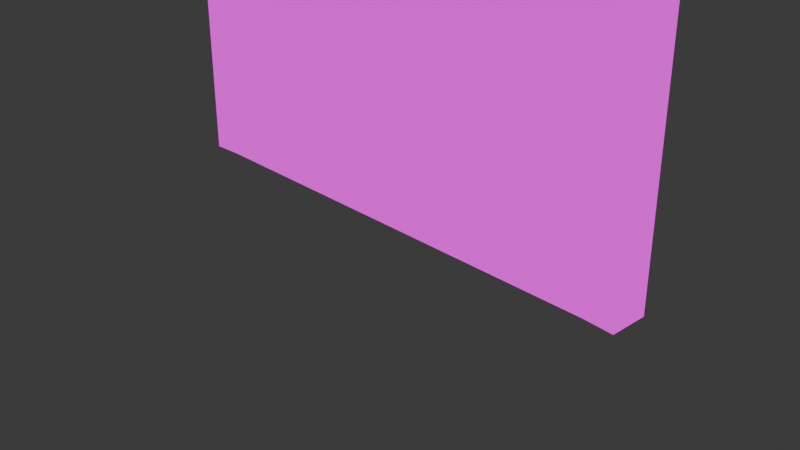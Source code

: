 # Source: Door-Close.blend  (saved by Blender 4.1.24; exported with 4.5.12 LTS)
import bpy
from mathutils import Matrix  # noqa: F401  (used for matrix-valued properties, if any)

bpy.ops.wm.read_factory_settings(use_empty=True)
scene = bpy.context.scene
scene.name = 'Scene'

# ---- collections
col_collection = bpy.data.collections.new('Collection'); scene.collection.children.link(col_collection)

# ---- images (referenced by path relative to the original .blend; pixels are not part of the script)
import os
ASSET_DIR = os.environ.get("B2B_ASSET_DIR", "")  # directory of the original .blend (textures are referenced by path, not embedded)
HERE = os.path.dirname(os.path.abspath(__file__))  # packed textures are extracted next to this script under _unpacked/

def load_image(name, relpath, width, height, colorspace="sRGB"):
    """Load a texture the original file referenced (path relative to the .blend, or extracted next to this script)."""
    p = next((c for c in (os.path.join(HERE, relpath), os.path.join(ASSET_DIR, relpath)) if relpath and os.path.exists(c)), "")
    if p:
        img = bpy.data.images.load(p, check_existing=True)
        img.name = name
    else:  # same state as the original file: an image datablock whose file is absent (Cycles renders it pink)
        img = bpy.data.images.new(name, width, height)
        img.source = "FILE"
        img.filepath = "//" + (relpath or name)
    img.colorspace_settings.name = colorspace
    return img
img_tex_char = load_image('Tex_char', '', 1024, 1024, 'sRGB')

# ---- materials (node trees are filled in below, after node groups)
mat_material_022 = bpy.data.materials.new('Material.022')
mat_material_022.use_transparent_shadow = False

# ---- material node trees
mat_material_022.use_nodes = True; mat_material_022.node_tree.nodes.clear()
_N = mat_material_022.node_tree.nodes; _L = mat_material_022.node_tree.links
n0 = _N.new('ShaderNodeOutputMaterial'); n0.name = 'Material Output'; n0.location = (280, 300)
n1 = _N.new('ShaderNodeEmission'); n1.name = 'Emission'; n1.location = (0, 300)
n2 = _N.new('ShaderNodeTexImage'); n2.name = 'Image Texture'; n2.location = (-290, 275)
n2.image = img_tex_char
_L.new(n1.outputs[0], n0.inputs[0])
_L.new(n2.outputs[0], n1.inputs[0])
n0.is_active_output = True

# ---- world
world_world = bpy.data.worlds.new('World'); scene.world = world_world
world_world.use_nodes = True; world_world.node_tree.nodes.clear()
_N = world_world.node_tree.nodes; _L = world_world.node_tree.links
n0 = _N.new('ShaderNodeOutputWorld'); n0.name = 'World Output'; n0.location = (300, 300)
n1 = _N.new('ShaderNodeBackground'); n1.name = 'Background'; n1.location = (10, 300)
n1.inputs[0].default_value = (0.05088, 0.05088, 0.05088, 1.0)
_L.new(n1.outputs[0], n0.inputs[0])
n0.is_active_output = True
world_world.color = (0.05088, 0.05088, 0.05088)
world_world.use_sun_shadow = False
world_world.sun_shadow_jitter_overblur = 0.0

# ---- cameras
cam_camera = bpy.data.cameras.new('Camera')
cam_camera.clip_end = 100.0
cam_camera.ortho_scale = 7.314

# ---- lights
light_light = bpy.data.lights.new('Light', 'POINT')
light_light.transmission_factor = 0.0
light_light.energy = 1000.0
light_light.shadow_soft_size = 0.1
light_light.shadow_maximum_resolution = 0.006
light_light.use_absolute_resolution = True

# ---- meshes
me_cube_001 = bpy.data.meshes.new('Cube.001')
me_cube_001.from_pydata([], [], [])
_uv = me_cube_001.uv_layers.new(name='UVMap')
_uv.uv.foreach_set('vector', [])
me_cube_001.materials.append(mat_material_022)
me_cube_001.update()
me_cube_002 = bpy.data.meshes.new('Cube.002')
me_cube_002.from_pydata([(-2.5, 0.0, 0.1899), (-2.5, 10.0, 0.1899), (-2.5, 0.0, -0.1899), (-2.5, 10.0, -0.1899), (2.5, 0.0, 0.1899), (2.5, 10.0, 0.1899), (2.5, 0.0, -0.1899), (2.5, 10.0, -0.1899), (2.125, 5.248, 0.3072), (1.958, 5.178, 0.3072), (1.889, 5.011, 0.3072), (1.958, 4.844, 0.3072), (2.125, 4.774, 0.3072), (2.293, 4.844, 0.3072), (2.362, 5.011, 0.3072), (2.293, 5.178, 0.3072), (2.009, 5.128, 0.4705), (2.125, 5.176, 0.4705), (1.961, 5.011, 0.4705), (2.009, 4.895, 0.4705), (2.125, 4.846, 0.4705), (2.242, 4.895, 0.4705), (2.29, 5.011, 0.4705), (2.242, 5.128, 0.4705), (2.0, 5.137, 0.1907), (2.125, 5.189, 0.1907), (1.948, 5.011, 0.1907), (2.0, 4.886, 0.1907), (2.125, 4.834, 0.1907), (2.251, 4.886, 0.1907), (2.303, 5.011, 0.1907), (2.251, 5.137, 0.1907), (2.125, 5.237, -0.3087), (2.293, 5.167, -0.3087), (2.362, 5.0, -0.3087), (2.293, 4.833, -0.3087), (2.125, 4.763, -0.3087), (1.958, 4.833, -0.3087), (1.889, 5.0, -0.3087), (1.958, 5.167, -0.3087), (2.242, 5.116, -0.4721), (2.125, 5.165, -0.4721), (2.29, 5.0, -0.4721), (2.242, 4.884, -0.4721), (2.125, 4.835, -0.4721), (2.009, 4.884, -0.4721), (1.961, 5.0, -0.4721), (2.009, 5.116, -0.4721), (2.251, 5.126, -0.1923), (2.125, 5.178, -0.1923), (2.303, 5.0, -0.1923), (2.251, 4.874, -0.1923), (2.125, 4.822, -0.1923), (2.0, 4.874, -0.1923), (1.948, 5.0, -0.1923), (2.0, 5.126, -0.1923)], [], [(0, 1, 3, 2), (2, 3, 7, 6), (6, 7, 5, 4), (4, 5, 1, 0), (2, 6, 4, 0), (7, 3, 1, 5), (12, 11, 27, 28), (16, 18, 19, 20, 21, 22, 23, 17), (12, 13, 21, 20), (10, 11, 19, 18), (8, 9, 16, 17), (15, 8, 17, 23), (13, 14, 22, 21), (11, 12, 20, 19), (9, 10, 18, 16), (14, 15, 23, 22), (24, 25, 31, 30, 29, 28, 27, 26), (10, 9, 24, 26), (15, 14, 30, 31), (13, 12, 28, 29), (11, 10, 26, 27), (9, 8, 25, 24), (8, 15, 31, 25), (14, 13, 29, 30), (36, 35, 51, 52), (40, 42, 43, 44, 45, 46, 47, 41), (36, 37, 45, 44), (34, 35, 43, 42), (32, 33, 40, 41), (39, 32, 41, 47), (37, 38, 46, 45), (35, 36, 44, 43), (33, 34, 42, 40), (38, 39, 47, 46), (48, 49, 55, 54, 53, 52, 51, 50), (34, 33, 48, 50), (39, 38, 54, 55), (37, 36, 52, 53), (35, 34, 50, 51), (33, 32, 49, 48), (32, 39, 55, 49), (38, 37, 53, 54)])
_uv = me_cube_002.uv_layers.new(name='UVMap')
_uv.uv.foreach_set('vector', [0.7725, 0.2736, 0.7725, 0.0472, 0.8108, 0.0472, 0.8108, 0.2736, 0.698, 0.04732, 0.6971, 0.9577, 0.2195, 0.9558, 0.2204, 0.04548, 0.8108, 0.5, 0.8108, 0.7264, 0.7725, 0.7264, 0.7725, 0.5, 0.698, 0.04732, 0.6971, 0.9577, 0.2195, 0.9558, 0.2204, 0.04548, 0.8108, 0.2736, 0.8108, 0.5, 0.7725, 0.5, 0.7725, 0.2736, 0.8108, 0.7264, 0.8108, 0.9528, 0.7725, 0.9528, 0.7725, 0.7264, 0.1197, 0.3297, 0.1197, 0.3185, 0.1424, 0.3184, 0.1425, 0.3271, 0.1048, 0.4587, 0.1073, 0.4631, 0.1032, 0.4663, 0.095, 0.4663, 0.08746, 0.4631, 0.08501, 0.4587, 0.08909, 0.4555, 0.0973, 0.4555, 0.1197, 0.3297, 0.1198, 0.341, 0.08788, 0.3356, 0.08791, 0.3276, 0.1197, 0.3113, 0.1197, 0.3185, 0.08793, 0.3196, 0.08793, 0.3145, 0.1197, 0.2927, 0.1197, 0.3041, 0.08788, 0.3095, 0.08778, 0.3014, 0.1197, 0.2812, 0.1197, 0.2927, 0.08778, 0.3014, 0.08766, 0.2934, 0.1198, 0.341, 0.1198, 0.3483, 0.08784, 0.3407, 0.08788, 0.3356, 0.1197, 0.3185, 0.1197, 0.3297, 0.08791, 0.3276, 0.08793, 0.3196, 0.1197, 0.3041, 0.1197, 0.3113, 0.08793, 0.3145, 0.08788, 0.3095, 0.1198, 0.3483, 0.1198, 0.3556, 0.08776, 0.3458, 0.08784, 0.3407, 0.1431, 0.4515, 0.1342, 0.4515, 0.1261, 0.4481, 0.1235, 0.4433, 0.1279, 0.4399, 0.1367, 0.4399, 0.1448, 0.4433, 0.1475, 0.4481, 0.1197, 0.3113, 0.1197, 0.3041, 0.1425, 0.3074, 0.1424, 0.3129, 0.1198, 0.3556, 0.1198, 0.3483, 0.1426, 0.3413, 0.1427, 0.3468, 0.1198, 0.341, 0.1197, 0.3297, 0.1425, 0.3271, 0.1425, 0.3358, 0.1197, 0.3185, 0.1197, 0.3113, 0.1424, 0.3129, 0.1424, 0.3184, 0.1197, 0.3041, 0.1197, 0.2927, 0.1426, 0.2987, 0.1425, 0.3074, 0.1197, 0.2927, 0.1197, 0.2812, 0.1427, 0.29, 0.1426, 0.2987, 0.1198, 0.3483, 0.1198, 0.341, 0.1425, 0.3358, 0.1426, 0.3413, 0.1197, 0.3815, 0.1198, 0.3702, 0.1425, 0.3754, 0.1425, 0.3841, 0.1433, 0.4678, 0.1457, 0.4723, 0.1417, 0.4755, 0.1334, 0.4755, 0.1259, 0.4723, 0.1235, 0.4678, 0.1275, 0.4647, 0.1358, 0.4647, 0.1197, 0.3815, 0.1197, 0.3928, 0.08793, 0.3916, 0.08791, 0.3836, 0.1198, 0.3629, 0.1198, 0.3702, 0.08788, 0.3756, 0.08784, 0.3705, 0.1197, 0.4186, 0.1197, 0.4301, 0.08766, 0.4178, 0.08778, 0.4098, 0.1197, 0.4072, 0.1197, 0.4186, 0.08778, 0.4098, 0.08788, 0.4018, 0.1197, 0.3928, 0.1197, 0.3999, 0.08793, 0.3967, 0.08793, 0.3916, 0.1198, 0.3702, 0.1197, 0.3815, 0.08791, 0.3836, 0.08788, 0.3756, 0.1198, 0.3556, 0.1198, 0.3629, 0.08784, 0.3705, 0.08776, 0.3654, 0.1197, 0.3999, 0.1197, 0.4072, 0.08788, 0.4018, 0.08793, 0.3967, 0.08941, 0.4299, 0.09826, 0.4299, 0.1064, 0.4333, 0.109, 0.4381, 0.1046, 0.4415, 0.09578, 0.4415, 0.08765, 0.4381, 0.08501, 0.4333, 0.1198, 0.3629, 0.1198, 0.3556, 0.1427, 0.3644, 0.1426, 0.3699, 0.1197, 0.4072, 0.1197, 0.3999, 0.1424, 0.3983, 0.1425, 0.4038, 0.1197, 0.3928, 0.1197, 0.3815, 0.1425, 0.3841, 0.1424, 0.3928, 0.1198, 0.3702, 0.1198, 0.3629, 0.1426, 0.3699, 0.1425, 0.3754, 0.1197, 0.4301, 0.1197, 0.4186, 0.1426, 0.4125, 0.1427, 0.4212, 0.1197, 0.4186, 0.1197, 0.4072, 0.1425, 0.4038, 0.1426, 0.4125, 0.1197, 0.3999, 0.1197, 0.3928, 0.1424, 0.3928, 0.1424, 0.3983])
me_cube_002.materials.append(mat_material_022)
me_cube_002.update()
me_cube_002.normals_split_custom_set([tuple(v) for v in zip(*[iter([-1.0, 0.0, 0.0, -1.0, 0.0, 0.0, -1.0, 0.0, 0.0, -1.0, 0.0, 0.0, 0.0, 0.0, -1.0, 0.0, 0.0, -1.0, 0.0, 0.0, -1.0, 0.0, 0.0, -1.0, 1.0, 0.0, 0.0, 1.0, 0.0, 0.0, 1.0, 0.0, 0.0, 1.0, 0.0, 0.0, 0.0, 0.0, 1.0, 0.0, 0.0, 1.0, 0.0, 0.0, 1.0, 0.0, 0.0, 1.0, 0.0, -1.0, 0.0, 0.0, -1.0, 0.0, 0.0, -1.0, 0.0, 0.0, -1.0, 0.0, 0.0, 1.0, 0.0, 0.0, 1.0, 0.0, 0.0, 1.0, 0.0, 0.0, 1.0, 0.0, -0.3465, -0.8365, -0.4245, -0.3465, -0.8365, -0.4245, -0.3465, -0.8365, -0.4245, -0.3465, -0.8365, -0.4245, -7.285e-08, 0.0, 1.0, -7.285e-08, 0.0, 1.0, -7.285e-08, 0.0, 1.0, -7.285e-08, 0.0, 1.0, -7.285e-08, 0.0, 1.0, -7.285e-08, 0.0, 1.0, -7.285e-08, 0.0, 1.0, -7.285e-08, 0.0, 1.0, 0.3545, -0.8557, 0.3769, 0.3545, -0.8557, 0.3769, 0.3545, -0.8557, 0.3769, 0.3545, -0.8557, 0.3769, -0.8557, -0.3545, 0.3769, -0.8557, -0.3545, 0.3769, -0.8557, -0.3545, 0.3769, -0.8557, -0.3545, 0.3769, -0.3545, 0.8557, 0.3769, -0.3545, 0.8557, 0.3769, -0.3545, 0.8557, 0.3769, -0.3545, 0.8557, 0.3769, 0.3545, 0.8557, 0.3769, 0.3545, 0.8557, 0.3769, 0.3545, 0.8557, 0.3769, 0.3545, 0.8557, 0.3769, 0.8557, -0.3545, 0.3769, 0.8557, -0.3545, 0.3769, 0.8557, -0.3545, 0.3769, 0.8557, -0.3545, 0.3769, -0.3545, -0.8557, 0.3769, -0.3545, -0.8557, 0.3769, -0.3545, -0.8557, 0.3769, -0.3545, -0.8557, 0.3769, -0.8557, 0.3545, 0.3769, -0.8557, 0.3545, 0.3769, -0.8557, 0.3545, 0.3769, -0.8557, 0.3545, 0.3769, 0.8557, 0.3545, 0.3769, 0.8557, 0.3545, 0.3769, 0.8557, 0.3545, 0.3769, 0.8557, 0.3545, 0.3769, -2.089e-08, 0.0, -1.0, -2.089e-08, 0.0, -1.0, -2.089e-08, 0.0, -1.0, -2.089e-08, 0.0, -1.0, -2.089e-08, 0.0, -1.0, -2.089e-08, 0.0, -1.0, -2.089e-08, 0.0, -1.0, -2.089e-08, 0.0, -1.0, -0.8365, 0.3465, -0.4245, -0.8365, 0.3465, -0.4245, -0.8365, 0.3465, -0.4245, -0.8365, 0.3465, -0.4245, 0.8365, 0.3465, -0.4245, 0.8365, 0.3465, -0.4245, 0.8365, 0.3465, -0.4245, 0.8365, 0.3465, -0.4245, 0.3465, -0.8365, -0.4245, 0.3465, -0.8365, -0.4245, 0.3465, -0.8365, -0.4245, 0.3465, -0.8365, -0.4245, -0.8365, -0.3465, -0.4245, -0.8365, -0.3465, -0.4245, -0.8365, -0.3465, -0.4245, -0.8365, -0.3465, -0.4245, -0.3465, 0.8365, -0.4245, -0.3465, 0.8365, -0.4245, -0.3465, 0.8365, -0.4245, -0.3465, 0.8365, -0.4245, 0.3465, 0.8365, -0.4245, 0.3465, 0.8365, -0.4245, 0.3465, 0.8365, -0.4245, 0.3465, 0.8365, -0.4245, 0.8365, -0.3465, -0.4245, 0.8365, -0.3465, -0.4245, 0.8365, -0.3465, -0.4245, 0.8365, -0.3465, -0.4245, 0.3465, -0.8365, 0.4245, 0.3465, -0.8365, 0.4245, 0.3465, -0.8365, 0.4245, 0.3465, -0.8365, 0.4245, 7.285e-08, 0.0, -1.0, 7.285e-08, 0.0, -1.0, 7.285e-08, 0.0, -1.0, 7.285e-08, 0.0, -1.0, 7.285e-08, 0.0, -1.0, 7.285e-08, 0.0, -1.0, 7.285e-08, 0.0, -1.0, 7.285e-08, 0.0, -1.0, -0.3545, -0.8557, -0.3769, -0.3545, -0.8557, -0.3769, -0.3545, -0.8557, -0.3769, -0.3545, -0.8557, -0.3769, 0.8557, -0.3545, -0.3769, 0.8557, -0.3545, -0.3769, 0.8557, -0.3545, -0.3769, 0.8557, -0.3545, -0.3769, 0.3545, 0.8557, -0.3769, 0.3545, 0.8557, -0.3769, 0.3545, 0.8557, -0.3769, 0.3545, 0.8557, -0.3769, -0.3545, 0.8557, -0.3769, -0.3545, 0.8557, -0.3769, -0.3545, 0.8557, -0.3769, -0.3545, 0.8557, -0.3769, -0.8557, -0.3545, -0.3769, -0.8557, -0.3545, -0.3769, -0.8557, -0.3545, -0.3769, -0.8557, -0.3545, -0.3769, 0.3545, -0.8557, -0.3769, 0.3545, -0.8557, -0.3769, 0.3545, -0.8557, -0.3769, 0.3545, -0.8557, -0.3769, 0.8557, 0.3545, -0.3769, 0.8557, 0.3545, -0.3769, 0.8557, 0.3545, -0.3769, 0.8557, 0.3545, -0.3769, -0.8557, 0.3545, -0.3769, -0.8557, 0.3545, -0.3769, -0.8557, 0.3545, -0.3769, -0.8557, 0.3545, -0.3769, 0.0, 0.0, 1.0, 0.0, 0.0, 1.0, 0.0, 0.0, 1.0, 0.0, 0.0, 1.0, 0.0, 0.0, 1.0, 0.0, 0.0, 1.0, 0.0, 0.0, 1.0, 0.0, 0.0, 1.0, 0.8365, 0.3465, 0.4245, 0.8365, 0.3465, 0.4245, 0.8365, 0.3465, 0.4245, 0.8365, 0.3465, 0.4245, -0.8365, 0.3465, 0.4245, -0.8365, 0.3465, 0.4245, -0.8365, 0.3465, 0.4245, -0.8365, 0.3465, 0.4245, -0.3465, -0.8365, 0.4245, -0.3465, -0.8365, 0.4245, -0.3465, -0.8365, 0.4245, -0.3465, -0.8365, 0.4245, 0.8365, -0.3465, 0.4245, 0.8365, -0.3465, 0.4245, 0.8365, -0.3465, 0.4245, 0.8365, -0.3465, 0.4245, 0.3465, 0.8365, 0.4245, 0.3465, 0.8365, 0.4245, 0.3465, 0.8365, 0.4245, 0.3465, 0.8365, 0.4245, -0.3465, 0.8365, 0.4245, -0.3465, 0.8365, 0.4245, -0.3465, 0.8365, 0.4245, -0.3465, 0.8365, 0.4245, -0.8365, -0.3465, 0.4245, -0.8365, -0.3465, 0.4245, -0.8365, -0.3465, 0.4245, -0.8365, -0.3465, 0.4245])] * 3)])
me_cube_003 = bpy.data.meshes.new('Cube.003')
me_cube_003.from_pydata([(-2.5, 0.0, 0.1899), (-2.5, 10.0, 0.1899), (-2.5, 0.0, -0.1899), (-2.5, 10.0, -0.1899), (2.5, 0.0, 0.1899), (2.5, 10.0, 0.1899), (2.5, 0.0, -0.1899), (2.5, 10.0, -0.1899), (-2.835, 0.003445, 0.2154), (-2.835, 10.27, 0.2154), (-2.835, 0.003445, -0.2154), (-2.835, 10.27, -0.2154), (2.835, 0.003445, 0.2154), (2.835, 10.27, 0.2154), (2.835, 10.27, -0.2154), (2.835, 0.003445, -0.2154)], [], [(0, 2, 3, 1), (6, 4, 5, 7), (7, 5, 1, 3), (8, 9, 11, 10), (15, 14, 13, 12), (14, 11, 9, 13), (3, 2, 10, 11), (5, 4, 12, 13), (2, 0, 8, 10), (1, 5, 13, 9), (7, 3, 11, 14), (0, 1, 9, 8), (6, 7, 14, 15), (4, 6, 15, 12)])
_uv = me_cube_003.uv_layers.new(name='UVMap')
_uv.uv.foreach_set('vector', [0.9143, 0.1481, 0.9403, 0.1481, 0.9403, 0.8332, 0.9143, 0.8332, 0.8388, 0.1481, 0.8648, 0.1481, 0.8648, 0.8332, 0.8388, 0.8332, 0.8431, 0.3287, 0.8691, 0.3287, 0.8691, 0.6713, 0.8431, 0.6713, 0.8913, 0.1483, 0.8913, 0.8519, 0.8618, 0.8519, 0.8618, 0.1483, 0.9173, 0.1483, 0.9173, 0.8519, 0.8878, 0.8519, 0.8878, 0.1483, 0.9173, 0.3058, 0.9173, 0.6942, 0.8878, 0.6942, 0.8878, 0.3058, 0.8388, 0.8332, 0.8388, 0.1481, 0.8618, 0.1483, 0.8618, 0.8519, 0.8648, 0.8332, 0.8648, 0.1481, 0.8878, 0.1483, 0.8878, 0.8519, 0.901, 0.487, 0.901, 0.513, 0.8781, 0.5148, 0.8781, 0.4852, 0.8691, 0.6713, 0.8691, 0.3287, 0.8878, 0.3058, 0.8878, 0.6942, 0.9361, 0.3287, 0.9361, 0.6713, 0.9173, 0.6942, 0.9173, 0.3058, 0.9143, 0.1481, 0.9143, 0.8332, 0.8913, 0.8519, 0.8913, 0.1483, 0.9403, 0.1481, 0.9403, 0.8332, 0.9173, 0.8519, 0.9173, 0.1483, 0.8781, 0.513, 0.8781, 0.487, 0.901, 0.4852, 0.901, 0.5148])
me_cube_003.materials.append(mat_material_022)
me_cube_003.update()
me_cube_003.normals_split_custom_set([tuple(v) for v in zip(*[iter([1.0, 0.0, 0.0, 1.0, 0.0, 0.0, 1.0, 0.0, 0.0, 1.0, 0.0, 0.0, -1.0, 0.0, 0.0, -1.0, 0.0, 0.0, -1.0, 0.0, 0.0, -1.0, 0.0, 0.0, 0.0, -1.0, 0.0, 0.0, -1.0, 0.0, 0.0, -1.0, 0.0, 0.0, -1.0, 0.0, -1.0, -6.154e-09, 0.0, -1.0, -6.154e-09, 0.0, -1.0, -6.154e-09, 0.0, -1.0, -6.154e-09, 0.0, 1.0, 6.154e-09, 0.0, 1.0, 6.154e-09, 0.0, 1.0, 6.154e-09, 0.0, 1.0, 6.154e-09, 0.0, 0.0, 1.0, 0.0, 0.0, 1.0, 0.0, 0.0, 1.0, 0.0, 0.0, 1.0, 0.0, 0.07576, -2.949e-09, -0.9971, 0.07576, -2.949e-09, -0.9971, 0.07576, -2.949e-09, -0.9971, 0.07576, -2.949e-09, -0.9971, -0.07576, 5.14e-09, 0.9971, -0.07576, 5.14e-09, 0.9971, -0.07576, 5.14e-09, 0.9971, -0.07576, 5.14e-09, 0.9971, -0.01029, -0.9999, 0.0, -0.01029, -0.9999, 0.0, -0.01029, -0.9999, 0.0, -0.01029, -0.9999, 0.0, 0.0, -0.09295, 0.9957, 0.0, -0.09295, 0.9957, 0.0, -0.09295, 0.9957, 0.0, -0.09295, 0.9957, 0.0, -0.09295, -0.9957, 0.0, -0.09295, -0.9957, 0.0, -0.09295, -0.9957, 0.0, -0.09295, -0.9957, 0.07576, 5.14e-09, 0.9971, 0.07576, 5.14e-09, 0.9971, 0.07576, 5.14e-09, 0.9971, 0.07576, 5.14e-09, 0.9971, -0.07576, -2.949e-09, -0.9971, -0.07576, -2.949e-09, -0.9971, -0.07576, -2.949e-09, -0.9971, -0.07576, -2.949e-09, -0.9971, 0.01029, -0.9999, 0.0, 0.01029, -0.9999, 0.0, 0.01029, -0.9999, 0.0, 0.01029, -0.9999, 0.0])] * 3)])
me_plane = bpy.data.meshes.new('Plane')
me_plane.from_pydata([(-1.0, -1.0, 0.0), (1.0, -1.0, 0.0), (-1.0, 1.0, 0.0), (1.0, 1.0, 0.0)], [], [(0, 1, 3, 2)])
_uv = me_plane.uv_layers.new(name='UVMap')
_uv.uv.foreach_set('vector', [0.0, 0.0, 1.0, 0.0, 1.0, 1.0, 0.0, 1.0])
me_plane.update()
me_cylinder = bpy.data.meshes.new('Cylinder')
me_cylinder.from_pydata([(0.0, 1.0, -1.0), (0.0, 1.0, 1.0), (0.7071, 0.7071, -1.0), (0.7071, 0.7071, 1.0), (1.0, 0.0, -1.0), (1.0, 0.0, 1.0), (0.7071, -0.7071, -1.0), (0.7071, -0.7071, 1.0), (0.0, -1.0, -1.0), (0.0, -1.0, 1.0), (-0.7071, -0.7071, -1.0), (-0.7071, -0.7071, 1.0), (-1.0, 0.0, -1.0), (-1.0, 0.0, 1.0), (-0.7071, 0.7071, -1.0), (-0.7071, 0.7071, 1.0)], [], [(0, 1, 3, 2), (2, 3, 5, 4), (4, 5, 7, 6), (6, 7, 9, 8), (8, 9, 11, 10), (10, 11, 13, 12), (3, 1, 15, 13, 11, 9, 7, 5), (12, 13, 15, 14), (14, 15, 1, 0), (0, 2, 4, 6, 8, 10, 12, 14)])
_uv = me_cylinder.uv_layers.new(name='UVMap')
_uv.uv.foreach_set('vector', [0.1412, 0.6838, 0.09302, 0.6838, 0.09302, 0.6717, 0.1412, 0.6717, 0.1412, 0.6717, 0.09302, 0.6717, 0.09302, 0.6597, 0.1412, 0.6597, 0.1412, 0.6597, 0.09302, 0.6597, 0.09302, 0.6477, 0.1412, 0.6477, 0.1412, 0.6477, 0.09302, 0.6477, 0.09302, 0.6356, 0.1412, 0.6356, 0.1412, 0.6356, 0.09302, 0.6356, 0.09302, 0.6236, 0.1412, 0.6236, 0.1412, 0.6236, 0.09302, 0.6236, 0.09302, 0.6115, 0.1412, 0.6115, 0.09979, 0.5289, 0.09302, 0.5125, 0.09979, 0.4962, 0.1161, 0.4894, 0.1325, 0.4962, 0.1393, 0.5125, 0.1325, 0.5289, 0.1161, 0.5356, 0.1412, 0.6115, 0.09302, 0.6115, 0.09302, 0.5995, 0.1412, 0.5995, 0.1412, 0.5995, 0.09302, 0.5995, 0.09302, 0.5875, 0.1412, 0.5875, 0.09302, 0.5607, 0.09979, 0.577, 0.1161, 0.5838, 0.1325, 0.577, 0.1393, 0.5607, 0.1325, 0.5443, 0.1161, 0.5376, 0.09979, 0.5443])
me_cylinder.update()

# ---- objects
ob_light = bpy.data.objects.new('Light', light_light)
ob_camera = bpy.data.objects.new('Camera', cam_camera)
ob_cube_001 = bpy.data.objects.new('Cube.001', me_cube_001)
ob_cube_002 = bpy.data.objects.new('Cube.002', me_cube_002)
ob_cube_003 = bpy.data.objects.new('Cube.003', me_cube_003)
ob_plane = bpy.data.objects.new('Plane', me_plane)
ob_cylinder = bpy.data.objects.new('Cylinder', me_cylinder)

# ---- transforms, parenting, visibility, modifiers, constraints
ob_light.location = (4.076, 1.005, 5.904)
ob_light.rotation_euler = (0.6503, 0.05522, 1.866)
ob_light.lock_rotations_4d = False
ob_light.empty_display_type = 'ARROWS'
ob_light.color = (0.0, 0.0, 0.0, 0.0)
ob_light.lineart.crease_threshold = 0.0
ob_camera.location = (7.359, -6.926, 4.958)
ob_camera.rotation_euler = (1.109, 0.0, 0.8149)
ob_camera.lock_rotations_4d = False
ob_camera.empty_display_type = 'ARROWS'
ob_camera.color = (0.0, 0.0, 0.0, 0.0)
ob_camera.display_type = 'WIRE'
ob_camera.lineart.crease_threshold = 0.0
ob_cube_001.location = (0.0, 0.0, 0.0)
ob_cube_001.rotation_euler = (1.571, -0.0, 0.0)
ob_cube_002.location = (0.0, 0.0, 0.0)
ob_cube_002.rotation_euler = (1.571, -0.0, -6.283)
ob_cube_003.location = (0.0, 0.0, 0.0)
ob_cube_003.rotation_euler = (1.571, -0.0, 0.0)
ob_plane.location = (-2.498, 0.2166, 1.328)
ob_plane.rotation_euler = (-0.0, 1.571, 0.0)
ob_plane.scale = (0.4717, 0.2304, 1.0)
_m = ob_plane.modifiers.new('Array', 'ARRAY')
_m.count = 3
_m.relative_offset_displace = (-4.0, 0.0, 0.0)
ob_cylinder.location = (-2.495, 0.2148, 1.328)
ob_cylinder.scale = (0.06355, 0.06355, 0.4621)
_m = ob_cylinder.modifiers.new('Array', 'ARRAY')
_m.count = 3
_m.relative_offset_displace = (0.0, 0.0, 4.0)

# ---- collection membership
col_collection.objects.link(ob_light)
col_collection.objects.link(ob_camera)
col_collection.objects.link(ob_cube_001)
col_collection.objects.link(ob_cube_002)
col_collection.objects.link(ob_cube_003)
col_collection.objects.link(ob_plane)
col_collection.objects.link(ob_cylinder)

# ---- scene / render settings (as saved in the file)
scene.camera = ob_camera
scene.frame_start = 1; scene.frame_end = 250; scene.frame_set(2)
scene.render.engine = 'BLENDER_EEVEE_NEXT'
scene.cycles.sampling_pattern = 'TABULATED_SOBOL'
scene.eevee.ray_tracing_options.trace_max_roughness = 0.0
bpy.context.view_layer.update()
